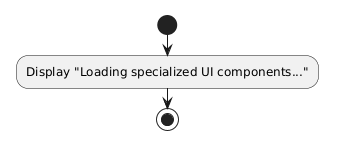

The diagram above was rendered by PlantUML. Its source (embedded in the PNG):
@startuml
start
:Display "Loading specialized UI components...";
stop
@enduml